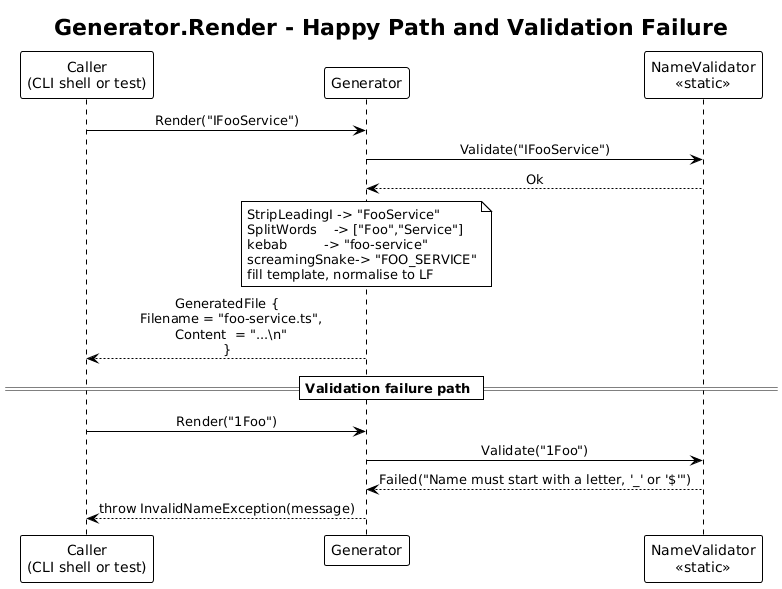

The diagram above was rendered by PlantUML. Its source (embedded in the PNG):
@startuml
!theme plain
skinparam sequenceMessageAlign center

title Generator.Render - Happy Path and Validation Failure

participant "Caller\n(CLI shell or test)" as C
participant "Generator" as G
participant "NameValidator\n<<static>>" as V

C -> G : Render("IFooService")
G -> V : Validate("IFooService")
V --> G : Ok

note over G
  StripLeadingI -> "FooService"
  SplitWords    -> ["Foo","Service"]
  kebab         -> "foo-service"
  screamingSnake-> "FOO_SERVICE"
  fill template, normalise to LF
end note

G --> C : GeneratedFile {\n  Filename = "foo-service.ts",\n  Content  = "...\\n"\n}

== Validation failure path ==

C -> G : Render("1Foo")
G -> V : Validate("1Foo")
V --> G : Failed("Name must start with a letter, '_' or '$'")
G --> C : throw InvalidNameException(message)
@enduml